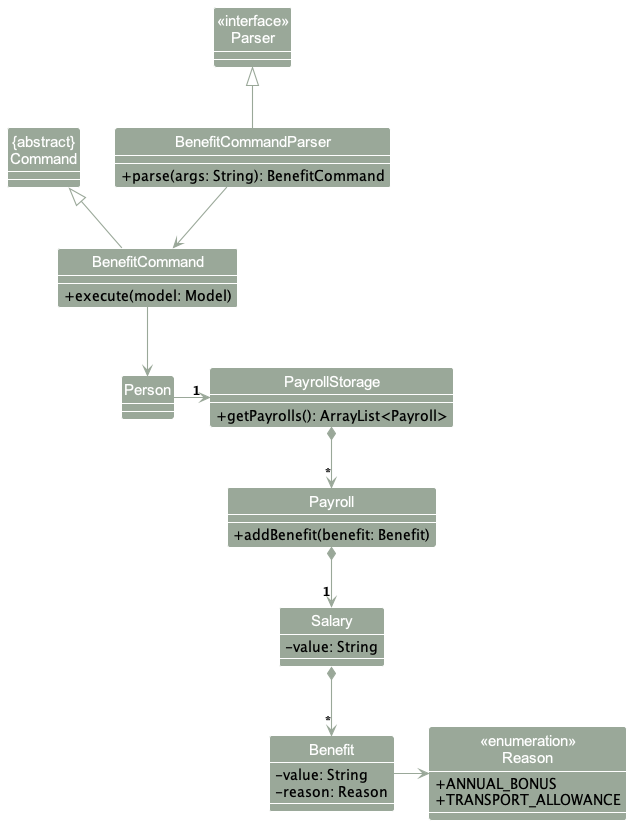

The diagram above was rendered by PlantUML. Its source (embedded in the PNG):
@startuml
!include style.puml
hide circle
skinparam classAttributeIconSize 0
skinparam arrowThickness 1.1
skinparam arrowColor PERSON_COLOR
skinparam classBackgroundColor PERSON_COLOR
show method
show attribute

Class "<<interface>>\nParser" as Parser
Class "{abstract}\nCommand" as Command
Class BenefitCommandParser {
    +parse(args: String): BenefitCommand
}
Class BenefitCommand {
    +execute(model: Model)
}
Class PayrollStorage {
    +getPayrolls(): ArrayList<Payroll>
}
Class Payroll {
    +addBenefit(benefit: Benefit)
}
Class Salary {
    -value: String
}
Class Benefit {
    -value: String
    -reason: Reason
}
Class "<<enumeration>>\nReason" as Reason {
    +ANNUAL_BONUS
    +TRANSPORT_ALLOWANCE
}

Parser <|-- BenefitCommandParser
Command <|-- BenefitCommand
BenefitCommandParser --> BenefitCommand
BenefitCommand --> Person
Person -right-> "1" PayrollStorage
PayrollStorage *--> "*" Payroll
Payroll *--> "1" Salary
Salary *--> "*" Benefit
Benefit -> Reason

@enduml